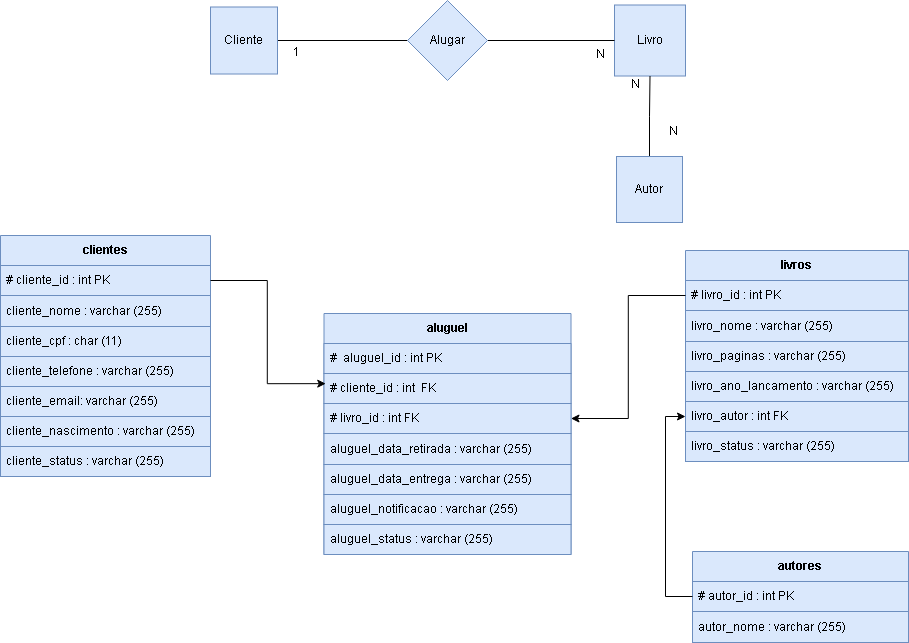

The diagram above was exported from draw.io. Its source (the exported page's mxGraphModel, read from the mxfile embedded in the PNG):
<mxGraphModel dx="1657" dy="1426" grid="0" gridSize="10" guides="1" tooltips="1" connect="1" arrows="1" fold="1" page="0" pageScale="1" pageWidth="827" pageHeight="1169" math="0" shadow="0">
  <root>
    <mxCell id="0" />
    <mxCell id="1" parent="0" />
    <mxCell id="QBaZG_J-l2-teU4-Lf3e-1" value="livros" style="swimlane;childLayout=stackLayout;horizontal=1;startSize=30;horizontalStack=0;resizeParent=1;resizeParentMax=0;resizeLast=0;collapsible=1;marginBottom=0;whiteSpace=wrap;html=1;fillColor=#dae8fc;strokeColor=#6c8ebf;" parent="1" vertex="1">
      <mxGeometry x="309" y="-341" width="223" height="211" as="geometry" />
    </mxCell>
    <mxCell id="QBaZG_J-l2-teU4-Lf3e-2" value="# livro_id : int PK" style="text;strokeColor=#6c8ebf;fillColor=#dae8fc;align=left;verticalAlign=middle;spacingLeft=4;spacingRight=4;overflow=hidden;points=[[0,0.5],[1,0.5]];portConstraint=eastwest;rotatable=0;whiteSpace=wrap;html=1;" parent="QBaZG_J-l2-teU4-Lf3e-1" vertex="1">
      <mxGeometry y="30" width="223" height="30" as="geometry" />
    </mxCell>
    <mxCell id="QBaZG_J-l2-teU4-Lf3e-3" value="livro_nome : varchar (255)" style="text;strokeColor=#6c8ebf;fillColor=#dae8fc;align=left;verticalAlign=middle;spacingLeft=4;spacingRight=4;overflow=hidden;points=[[0,0.5],[1,0.5]];portConstraint=eastwest;rotatable=0;whiteSpace=wrap;html=1;" parent="QBaZG_J-l2-teU4-Lf3e-1" vertex="1">
      <mxGeometry y="60" width="223" height="31" as="geometry" />
    </mxCell>
    <mxCell id="QBaZG_J-l2-teU4-Lf3e-4" value="livro_paginas : varchar (255)" style="text;strokeColor=#6c8ebf;fillColor=#dae8fc;align=left;verticalAlign=middle;spacingLeft=4;spacingRight=4;overflow=hidden;points=[[0,0.5],[1,0.5]];portConstraint=eastwest;rotatable=0;whiteSpace=wrap;html=1;" parent="QBaZG_J-l2-teU4-Lf3e-1" vertex="1">
      <mxGeometry y="91" width="223" height="30" as="geometry" />
    </mxCell>
    <mxCell id="y4_6nBRqjrgclLLgTzvc-2" value="livro_ano_lancamento : varchar (255)" style="text;strokeColor=#6c8ebf;fillColor=#dae8fc;align=left;verticalAlign=middle;spacingLeft=4;spacingRight=4;overflow=hidden;points=[[0,0.5],[1,0.5]];portConstraint=eastwest;rotatable=0;whiteSpace=wrap;html=1;" vertex="1" parent="QBaZG_J-l2-teU4-Lf3e-1">
      <mxGeometry y="121" width="223" height="30" as="geometry" />
    </mxCell>
    <mxCell id="y4_6nBRqjrgclLLgTzvc-3" value="livro_autor : int FK" style="text;strokeColor=#6c8ebf;fillColor=#dae8fc;align=left;verticalAlign=middle;spacingLeft=4;spacingRight=4;overflow=hidden;points=[[0,0.5],[1,0.5]];portConstraint=eastwest;rotatable=0;whiteSpace=wrap;html=1;" vertex="1" parent="QBaZG_J-l2-teU4-Lf3e-1">
      <mxGeometry y="151" width="223" height="30" as="geometry" />
    </mxCell>
    <mxCell id="QBaZG_J-l2-teU4-Lf3e-5" value="livro_status : varchar (255)" style="text;strokeColor=#6c8ebf;fillColor=#dae8fc;align=left;verticalAlign=middle;spacingLeft=4;spacingRight=4;overflow=hidden;points=[[0,0.5],[1,0.5]];portConstraint=eastwest;rotatable=0;whiteSpace=wrap;html=1;" parent="QBaZG_J-l2-teU4-Lf3e-1" vertex="1">
      <mxGeometry y="181" width="223" height="30" as="geometry" />
    </mxCell>
    <mxCell id="QBaZG_J-l2-teU4-Lf3e-12" value="autores" style="swimlane;childLayout=stackLayout;horizontal=1;startSize=30;horizontalStack=0;resizeParent=1;resizeParentMax=0;resizeLast=0;collapsible=1;marginBottom=0;whiteSpace=wrap;html=1;fillColor=#dae8fc;strokeColor=#6c8ebf;" parent="1" vertex="1">
      <mxGeometry x="316" y="-40" width="216" height="91" as="geometry" />
    </mxCell>
    <mxCell id="y4_6nBRqjrgclLLgTzvc-4" value="# autor_id : int PK" style="text;strokeColor=#6c8ebf;fillColor=#dae8fc;align=left;verticalAlign=middle;spacingLeft=4;spacingRight=4;overflow=hidden;points=[[0,0.5],[1,0.5]];portConstraint=eastwest;rotatable=0;whiteSpace=wrap;html=1;" vertex="1" parent="QBaZG_J-l2-teU4-Lf3e-12">
      <mxGeometry y="30" width="216" height="30" as="geometry" />
    </mxCell>
    <mxCell id="y4_6nBRqjrgclLLgTzvc-5" value="autor_nome : varchar (255)" style="text;strokeColor=#6c8ebf;fillColor=#dae8fc;align=left;verticalAlign=middle;spacingLeft=4;spacingRight=4;overflow=hidden;points=[[0,0.5],[1,0.5]];portConstraint=eastwest;rotatable=0;whiteSpace=wrap;html=1;" vertex="1" parent="QBaZG_J-l2-teU4-Lf3e-12">
      <mxGeometry y="60" width="216" height="31" as="geometry" />
    </mxCell>
    <mxCell id="y4_6nBRqjrgclLLgTzvc-7" value="aluguel" style="swimlane;childLayout=stackLayout;horizontal=1;startSize=30;horizontalStack=0;resizeParent=1;resizeParentMax=0;resizeLast=0;collapsible=1;marginBottom=0;whiteSpace=wrap;html=1;fillColor=#dae8fc;strokeColor=#6c8ebf;" vertex="1" parent="1">
      <mxGeometry x="-52.5" y="-278" width="247" height="241" as="geometry" />
    </mxCell>
    <mxCell id="y4_6nBRqjrgclLLgTzvc-8" value="#&amp;nbsp; aluguel_id : int PK" style="text;strokeColor=#6c8ebf;fillColor=#dae8fc;align=left;verticalAlign=middle;spacingLeft=4;spacingRight=4;overflow=hidden;points=[[0,0.5],[1,0.5]];portConstraint=eastwest;rotatable=0;whiteSpace=wrap;html=1;" vertex="1" parent="y4_6nBRqjrgclLLgTzvc-7">
      <mxGeometry y="30" width="247" height="30" as="geometry" />
    </mxCell>
    <mxCell id="y4_6nBRqjrgclLLgTzvc-25" value="# cliente_id : int&amp;nbsp; FK" style="text;strokeColor=#6c8ebf;fillColor=#dae8fc;align=left;verticalAlign=middle;spacingLeft=4;spacingRight=4;overflow=hidden;points=[[0,0.5],[1,0.5]];portConstraint=eastwest;rotatable=0;whiteSpace=wrap;html=1;" vertex="1" parent="y4_6nBRqjrgclLLgTzvc-7">
      <mxGeometry y="60" width="247" height="30" as="geometry" />
    </mxCell>
    <mxCell id="y4_6nBRqjrgclLLgTzvc-27" value="# livro_id : int FK" style="text;strokeColor=#6c8ebf;fillColor=#dae8fc;align=left;verticalAlign=middle;spacingLeft=4;spacingRight=4;overflow=hidden;points=[[0,0.5],[1,0.5]];portConstraint=eastwest;rotatable=0;whiteSpace=wrap;html=1;" vertex="1" parent="y4_6nBRqjrgclLLgTzvc-7">
      <mxGeometry y="90" width="247" height="30" as="geometry" />
    </mxCell>
    <mxCell id="y4_6nBRqjrgclLLgTzvc-9" value="aluguel_data_retirada : varchar (255)" style="text;strokeColor=#6c8ebf;fillColor=#dae8fc;align=left;verticalAlign=middle;spacingLeft=4;spacingRight=4;overflow=hidden;points=[[0,0.5],[1,0.5]];portConstraint=eastwest;rotatable=0;whiteSpace=wrap;html=1;" vertex="1" parent="y4_6nBRqjrgclLLgTzvc-7">
      <mxGeometry y="120" width="247" height="31" as="geometry" />
    </mxCell>
    <mxCell id="y4_6nBRqjrgclLLgTzvc-11" value="aluguel_data_entrega : varchar (255)" style="text;strokeColor=#6c8ebf;fillColor=#dae8fc;align=left;verticalAlign=middle;spacingLeft=4;spacingRight=4;overflow=hidden;points=[[0,0.5],[1,0.5]];portConstraint=eastwest;rotatable=0;whiteSpace=wrap;html=1;" vertex="1" parent="y4_6nBRqjrgclLLgTzvc-7">
      <mxGeometry y="151" width="247" height="30" as="geometry" />
    </mxCell>
    <mxCell id="y4_6nBRqjrgclLLgTzvc-12" value="aluguel_notificacao : varchar (255)" style="text;strokeColor=#6c8ebf;fillColor=#dae8fc;align=left;verticalAlign=middle;spacingLeft=4;spacingRight=4;overflow=hidden;points=[[0,0.5],[1,0.5]];portConstraint=eastwest;rotatable=0;whiteSpace=wrap;html=1;" vertex="1" parent="y4_6nBRqjrgclLLgTzvc-7">
      <mxGeometry y="181" width="247" height="30" as="geometry" />
    </mxCell>
    <mxCell id="y4_6nBRqjrgclLLgTzvc-14" value="aluguel_status : varchar (255)" style="text;strokeColor=#6c8ebf;fillColor=#dae8fc;align=left;verticalAlign=middle;spacingLeft=4;spacingRight=4;overflow=hidden;points=[[0,0.5],[1,0.5]];portConstraint=eastwest;rotatable=0;whiteSpace=wrap;html=1;" vertex="1" parent="y4_6nBRqjrgclLLgTzvc-7">
      <mxGeometry y="211" width="247" height="30" as="geometry" />
    </mxCell>
    <mxCell id="y4_6nBRqjrgclLLgTzvc-16" style="edgeStyle=orthogonalEdgeStyle;rounded=0;orthogonalLoop=1;jettySize=auto;html=1;entryX=0;entryY=0.5;entryDx=0;entryDy=0;" edge="1" parent="1" source="y4_6nBRqjrgclLLgTzvc-4" target="y4_6nBRqjrgclLLgTzvc-3">
      <mxGeometry relative="1" as="geometry" />
    </mxCell>
    <mxCell id="y4_6nBRqjrgclLLgTzvc-17" value="clientes" style="swimlane;childLayout=stackLayout;horizontal=1;startSize=30;horizontalStack=0;resizeParent=1;resizeParentMax=0;resizeLast=0;collapsible=1;marginBottom=0;whiteSpace=wrap;html=1;fillColor=#dae8fc;strokeColor=#6c8ebf;" vertex="1" parent="1">
      <mxGeometry x="-376" y="-356" width="210" height="241" as="geometry" />
    </mxCell>
    <mxCell id="y4_6nBRqjrgclLLgTzvc-18" value="# cliente_id : int PK" style="text;strokeColor=#6c8ebf;fillColor=#dae8fc;align=left;verticalAlign=middle;spacingLeft=4;spacingRight=4;overflow=hidden;points=[[0,0.5],[1,0.5]];portConstraint=eastwest;rotatable=0;whiteSpace=wrap;html=1;" vertex="1" parent="y4_6nBRqjrgclLLgTzvc-17">
      <mxGeometry y="30" width="210" height="30" as="geometry" />
    </mxCell>
    <mxCell id="y4_6nBRqjrgclLLgTzvc-19" value="cliente_nome : varchar (255)" style="text;strokeColor=#6c8ebf;fillColor=#dae8fc;align=left;verticalAlign=middle;spacingLeft=4;spacingRight=4;overflow=hidden;points=[[0,0.5],[1,0.5]];portConstraint=eastwest;rotatable=0;whiteSpace=wrap;html=1;" vertex="1" parent="y4_6nBRqjrgclLLgTzvc-17">
      <mxGeometry y="60" width="210" height="31" as="geometry" />
    </mxCell>
    <mxCell id="y4_6nBRqjrgclLLgTzvc-20" value="cliente_cpf : char (11)" style="text;strokeColor=#6c8ebf;fillColor=#dae8fc;align=left;verticalAlign=middle;spacingLeft=4;spacingRight=4;overflow=hidden;points=[[0,0.5],[1,0.5]];portConstraint=eastwest;rotatable=0;whiteSpace=wrap;html=1;" vertex="1" parent="y4_6nBRqjrgclLLgTzvc-17">
      <mxGeometry y="91" width="210" height="30" as="geometry" />
    </mxCell>
    <mxCell id="y4_6nBRqjrgclLLgTzvc-21" value="cliente_telefone : varchar (255)" style="text;strokeColor=#6c8ebf;fillColor=#dae8fc;align=left;verticalAlign=middle;spacingLeft=4;spacingRight=4;overflow=hidden;points=[[0,0.5],[1,0.5]];portConstraint=eastwest;rotatable=0;whiteSpace=wrap;html=1;" vertex="1" parent="y4_6nBRqjrgclLLgTzvc-17">
      <mxGeometry y="121" width="210" height="30" as="geometry" />
    </mxCell>
    <mxCell id="y4_6nBRqjrgclLLgTzvc-22" value="cliente_email: varchar (255)" style="text;strokeColor=#6c8ebf;fillColor=#dae8fc;align=left;verticalAlign=middle;spacingLeft=4;spacingRight=4;overflow=hidden;points=[[0,0.5],[1,0.5]];portConstraint=eastwest;rotatable=0;whiteSpace=wrap;html=1;" vertex="1" parent="y4_6nBRqjrgclLLgTzvc-17">
      <mxGeometry y="151" width="210" height="30" as="geometry" />
    </mxCell>
    <mxCell id="y4_6nBRqjrgclLLgTzvc-23" value="cliente_nascimento : varchar (255)" style="text;strokeColor=#6c8ebf;fillColor=#dae8fc;align=left;verticalAlign=middle;spacingLeft=4;spacingRight=4;overflow=hidden;points=[[0,0.5],[1,0.5]];portConstraint=eastwest;rotatable=0;whiteSpace=wrap;html=1;" vertex="1" parent="y4_6nBRqjrgclLLgTzvc-17">
      <mxGeometry y="181" width="210" height="30" as="geometry" />
    </mxCell>
    <mxCell id="y4_6nBRqjrgclLLgTzvc-24" value="cliente_status : varchar (255)" style="text;strokeColor=#6c8ebf;fillColor=#dae8fc;align=left;verticalAlign=middle;spacingLeft=4;spacingRight=4;overflow=hidden;points=[[0,0.5],[1,0.5]];portConstraint=eastwest;rotatable=0;whiteSpace=wrap;html=1;" vertex="1" parent="y4_6nBRqjrgclLLgTzvc-17">
      <mxGeometry y="211" width="210" height="30" as="geometry" />
    </mxCell>
    <mxCell id="y4_6nBRqjrgclLLgTzvc-28" style="edgeStyle=orthogonalEdgeStyle;rounded=0;orthogonalLoop=1;jettySize=auto;html=1;" edge="1" parent="1" source="QBaZG_J-l2-teU4-Lf3e-2" target="y4_6nBRqjrgclLLgTzvc-27">
      <mxGeometry relative="1" as="geometry" />
    </mxCell>
    <mxCell id="y4_6nBRqjrgclLLgTzvc-29" value="Livro" style="whiteSpace=wrap;html=1;aspect=fixed;fillColor=#dae8fc;strokeColor=#6c8ebf;" vertex="1" parent="1">
      <mxGeometry x="238" y="-586.5" width="71" height="71" as="geometry" />
    </mxCell>
    <mxCell id="y4_6nBRqjrgclLLgTzvc-34" style="edgeStyle=orthogonalEdgeStyle;rounded=0;orthogonalLoop=1;jettySize=auto;html=1;endArrow=none;endFill=0;" edge="1" parent="1" source="y4_6nBRqjrgclLLgTzvc-30" target="y4_6nBRqjrgclLLgTzvc-29">
      <mxGeometry relative="1" as="geometry" />
    </mxCell>
    <mxCell id="y4_6nBRqjrgclLLgTzvc-30" value="Autor" style="whiteSpace=wrap;html=1;aspect=fixed;fillColor=#dae8fc;strokeColor=#6c8ebf;" vertex="1" parent="1">
      <mxGeometry x="240" y="-435" width="66" height="66" as="geometry" />
    </mxCell>
    <mxCell id="y4_6nBRqjrgclLLgTzvc-37" style="edgeStyle=orthogonalEdgeStyle;rounded=0;orthogonalLoop=1;jettySize=auto;html=1;endArrow=none;endFill=0;" edge="1" parent="1" source="y4_6nBRqjrgclLLgTzvc-31" target="y4_6nBRqjrgclLLgTzvc-33">
      <mxGeometry relative="1" as="geometry" />
    </mxCell>
    <mxCell id="y4_6nBRqjrgclLLgTzvc-31" value="Cliente" style="whiteSpace=wrap;html=1;aspect=fixed;fillColor=#dae8fc;strokeColor=#6c8ebf;" vertex="1" parent="1">
      <mxGeometry x="-166" y="-584.5" width="67" height="67" as="geometry" />
    </mxCell>
    <mxCell id="y4_6nBRqjrgclLLgTzvc-40" style="edgeStyle=orthogonalEdgeStyle;rounded=0;orthogonalLoop=1;jettySize=auto;html=1;endArrow=none;endFill=0;" edge="1" parent="1" source="y4_6nBRqjrgclLLgTzvc-33" target="y4_6nBRqjrgclLLgTzvc-29">
      <mxGeometry relative="1" as="geometry" />
    </mxCell>
    <mxCell id="y4_6nBRqjrgclLLgTzvc-33" value="Alugar" style="rhombus;whiteSpace=wrap;html=1;fillColor=#dae8fc;strokeColor=#6c8ebf;" vertex="1" parent="1">
      <mxGeometry x="31" y="-591" width="80" height="80" as="geometry" />
    </mxCell>
    <mxCell id="y4_6nBRqjrgclLLgTzvc-35" value="N" style="text;html=1;strokeColor=none;fillColor=none;align=center;verticalAlign=middle;whiteSpace=wrap;rounded=0;" vertex="1" parent="1">
      <mxGeometry x="278" y="-475" width="38" height="30" as="geometry" />
    </mxCell>
    <mxCell id="y4_6nBRqjrgclLLgTzvc-36" value="N" style="text;html=1;strokeColor=none;fillColor=none;align=center;verticalAlign=middle;whiteSpace=wrap;rounded=0;" vertex="1" parent="1">
      <mxGeometry x="240" y="-522" width="38" height="30" as="geometry" />
    </mxCell>
    <mxCell id="y4_6nBRqjrgclLLgTzvc-41" value="N" style="text;html=1;strokeColor=none;fillColor=none;align=center;verticalAlign=middle;whiteSpace=wrap;rounded=0;" vertex="1" parent="1">
      <mxGeometry x="205" y="-552" width="38" height="30" as="geometry" />
    </mxCell>
    <mxCell id="y4_6nBRqjrgclLLgTzvc-42" value="1" style="text;html=1;strokeColor=none;fillColor=none;align=center;verticalAlign=middle;whiteSpace=wrap;rounded=0;" vertex="1" parent="1">
      <mxGeometry x="-99" y="-554" width="38" height="30" as="geometry" />
    </mxCell>
    <mxCell id="y4_6nBRqjrgclLLgTzvc-45" style="edgeStyle=orthogonalEdgeStyle;rounded=0;orthogonalLoop=1;jettySize=auto;html=1;entryX=0.007;entryY=0.339;entryDx=0;entryDy=0;entryPerimeter=0;" edge="1" parent="1" source="y4_6nBRqjrgclLLgTzvc-18" target="y4_6nBRqjrgclLLgTzvc-25">
      <mxGeometry relative="1" as="geometry" />
    </mxCell>
  </root>
</mxGraphModel>